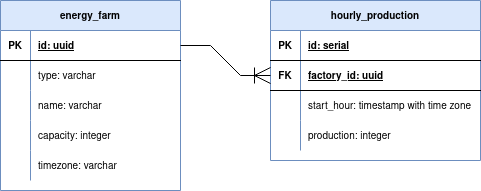

The diagram above was exported from draw.io. Its source (the exported page's mxGraphModel, read from the mxfile embedded in the PNG):
<mxGraphModel dx="1020" dy="675" grid="1" gridSize="10" guides="1" tooltips="1" connect="1" arrows="1" fold="1" page="1" pageScale="1" pageWidth="827" pageHeight="1169" math="0" shadow="0">
  <root>
    <mxCell id="0" />
    <mxCell id="1" parent="0" />
    <mxCell id="2" value="energy_farm" style="shape=table;startSize=30;container=1;collapsible=1;childLayout=tableLayout;fixedRows=1;rowLines=0;fontStyle=1;align=center;resizeLast=1;fontSize=10;fillColor=#dae8fc;strokeColor=#6c8ebf;" vertex="1" parent="1">
      <mxGeometry x="190" y="110" width="180" height="190" as="geometry" />
    </mxCell>
    <mxCell id="3" value="" style="shape=tableRow;horizontal=0;startSize=0;swimlaneHead=0;swimlaneBody=0;fillColor=none;collapsible=0;dropTarget=0;points=[[0,0.5],[1,0.5]];portConstraint=eastwest;top=0;left=0;right=0;bottom=1;fontSize=10;" vertex="1" parent="2">
      <mxGeometry y="30" width="180" height="30" as="geometry" />
    </mxCell>
    <mxCell id="4" value="PK" style="shape=partialRectangle;connectable=0;fillColor=none;top=0;left=0;bottom=0;right=0;fontStyle=1;overflow=hidden;fontSize=10;" vertex="1" parent="3">
      <mxGeometry width="30" height="30" as="geometry">
        <mxRectangle width="30" height="30" as="alternateBounds" />
      </mxGeometry>
    </mxCell>
    <mxCell id="5" value="id: uuid" style="shape=partialRectangle;connectable=0;fillColor=none;top=0;left=0;bottom=0;right=0;align=left;spacingLeft=6;fontStyle=5;overflow=hidden;fontSize=10;" vertex="1" parent="3">
      <mxGeometry x="30" width="150" height="30" as="geometry">
        <mxRectangle width="150" height="30" as="alternateBounds" />
      </mxGeometry>
    </mxCell>
    <mxCell id="6" value="" style="shape=tableRow;horizontal=0;startSize=0;swimlaneHead=0;swimlaneBody=0;fillColor=none;collapsible=0;dropTarget=0;points=[[0,0.5],[1,0.5]];portConstraint=eastwest;top=0;left=0;right=0;bottom=0;fontSize=10;" vertex="1" parent="2">
      <mxGeometry y="60" width="180" height="30" as="geometry" />
    </mxCell>
    <mxCell id="7" value="" style="shape=partialRectangle;connectable=0;fillColor=none;top=0;left=0;bottom=0;right=0;editable=1;overflow=hidden;fontSize=10;" vertex="1" parent="6">
      <mxGeometry width="30" height="30" as="geometry">
        <mxRectangle width="30" height="30" as="alternateBounds" />
      </mxGeometry>
    </mxCell>
    <mxCell id="8" value="type: varchar" style="shape=partialRectangle;connectable=0;fillColor=none;top=0;left=0;bottom=0;right=0;align=left;spacingLeft=6;overflow=hidden;fontSize=10;" vertex="1" parent="6">
      <mxGeometry x="30" width="150" height="30" as="geometry">
        <mxRectangle width="150" height="30" as="alternateBounds" />
      </mxGeometry>
    </mxCell>
    <mxCell id="9" value="" style="shape=tableRow;horizontal=0;startSize=0;swimlaneHead=0;swimlaneBody=0;fillColor=none;collapsible=0;dropTarget=0;points=[[0,0.5],[1,0.5]];portConstraint=eastwest;top=0;left=0;right=0;bottom=0;fontSize=10;" vertex="1" parent="2">
      <mxGeometry y="90" width="180" height="30" as="geometry" />
    </mxCell>
    <mxCell id="10" value="" style="shape=partialRectangle;connectable=0;fillColor=none;top=0;left=0;bottom=0;right=0;editable=1;overflow=hidden;fontSize=10;" vertex="1" parent="9">
      <mxGeometry width="30" height="30" as="geometry">
        <mxRectangle width="30" height="30" as="alternateBounds" />
      </mxGeometry>
    </mxCell>
    <mxCell id="11" value="name: varchar" style="shape=partialRectangle;connectable=0;fillColor=none;top=0;left=0;bottom=0;right=0;align=left;spacingLeft=6;overflow=hidden;fontSize=10;" vertex="1" parent="9">
      <mxGeometry x="30" width="150" height="30" as="geometry">
        <mxRectangle width="150" height="30" as="alternateBounds" />
      </mxGeometry>
    </mxCell>
    <mxCell id="12" value="" style="shape=tableRow;horizontal=0;startSize=0;swimlaneHead=0;swimlaneBody=0;fillColor=none;collapsible=0;dropTarget=0;points=[[0,0.5],[1,0.5]];portConstraint=eastwest;top=0;left=0;right=0;bottom=0;fontSize=10;" vertex="1" parent="2">
      <mxGeometry y="120" width="180" height="30" as="geometry" />
    </mxCell>
    <mxCell id="13" value="" style="shape=partialRectangle;connectable=0;fillColor=none;top=0;left=0;bottom=0;right=0;editable=1;overflow=hidden;fontSize=10;" vertex="1" parent="12">
      <mxGeometry width="30" height="30" as="geometry">
        <mxRectangle width="30" height="30" as="alternateBounds" />
      </mxGeometry>
    </mxCell>
    <mxCell id="14" value="capacity: integer" style="shape=partialRectangle;connectable=0;fillColor=none;top=0;left=0;bottom=0;right=0;align=left;spacingLeft=6;overflow=hidden;fontSize=10;" vertex="1" parent="12">
      <mxGeometry x="30" width="150" height="30" as="geometry">
        <mxRectangle width="150" height="30" as="alternateBounds" />
      </mxGeometry>
    </mxCell>
    <mxCell id="15" style="shape=tableRow;horizontal=0;startSize=0;swimlaneHead=0;swimlaneBody=0;fillColor=none;collapsible=0;dropTarget=0;points=[[0,0.5],[1,0.5]];portConstraint=eastwest;top=0;left=0;right=0;bottom=0;fontSize=10;" vertex="1" parent="2">
      <mxGeometry y="150" width="180" height="30" as="geometry" />
    </mxCell>
    <mxCell id="16" style="shape=partialRectangle;connectable=0;fillColor=none;top=0;left=0;bottom=0;right=0;editable=1;overflow=hidden;fontSize=10;" vertex="1" parent="15">
      <mxGeometry width="30" height="30" as="geometry">
        <mxRectangle width="30" height="30" as="alternateBounds" />
      </mxGeometry>
    </mxCell>
    <mxCell id="17" value="timezone: varchar" style="shape=partialRectangle;connectable=0;fillColor=none;top=0;left=0;bottom=0;right=0;align=left;spacingLeft=6;overflow=hidden;fontSize=10;" vertex="1" parent="15">
      <mxGeometry x="30" width="150" height="30" as="geometry">
        <mxRectangle width="150" height="30" as="alternateBounds" />
      </mxGeometry>
    </mxCell>
    <mxCell id="18" value="hourly_production" style="shape=table;startSize=30;container=1;collapsible=1;childLayout=tableLayout;fixedRows=1;rowLines=0;fontStyle=1;align=center;resizeLast=1;fontSize=10;fillColor=#dae8fc;strokeColor=#6c8ebf;" vertex="1" parent="1">
      <mxGeometry x="460" y="110" width="210" height="160" as="geometry" />
    </mxCell>
    <mxCell id="19" value="" style="shape=tableRow;horizontal=0;startSize=0;swimlaneHead=0;swimlaneBody=0;fillColor=none;collapsible=0;dropTarget=0;points=[[0,0.5],[1,0.5]];portConstraint=eastwest;top=0;left=0;right=0;bottom=1;fontSize=10;" vertex="1" parent="18">
      <mxGeometry y="30" width="210" height="30" as="geometry" />
    </mxCell>
    <mxCell id="20" value="PK" style="shape=partialRectangle;connectable=0;fillColor=none;top=0;left=0;bottom=0;right=0;fontStyle=1;overflow=hidden;fontSize=10;" vertex="1" parent="19">
      <mxGeometry width="30" height="30" as="geometry">
        <mxRectangle width="30" height="30" as="alternateBounds" />
      </mxGeometry>
    </mxCell>
    <mxCell id="21" value="id: serial" style="shape=partialRectangle;connectable=0;fillColor=none;top=0;left=0;bottom=0;right=0;align=left;spacingLeft=6;fontStyle=5;overflow=hidden;fontSize=10;" vertex="1" parent="19">
      <mxGeometry x="30" width="180" height="30" as="geometry">
        <mxRectangle width="180" height="30" as="alternateBounds" />
      </mxGeometry>
    </mxCell>
    <mxCell id="22" style="shape=tableRow;horizontal=0;startSize=0;swimlaneHead=0;swimlaneBody=0;fillColor=none;collapsible=0;dropTarget=0;points=[[0,0.5],[1,0.5]];portConstraint=eastwest;top=0;left=0;right=0;bottom=1;fontSize=10;" vertex="1" parent="18">
      <mxGeometry y="60" width="210" height="30" as="geometry" />
    </mxCell>
    <mxCell id="23" value="FK" style="shape=partialRectangle;connectable=0;fillColor=none;top=0;left=0;bottom=0;right=0;fontStyle=1;overflow=hidden;fontSize=10;" vertex="1" parent="22">
      <mxGeometry width="30" height="30" as="geometry">
        <mxRectangle width="30" height="30" as="alternateBounds" />
      </mxGeometry>
    </mxCell>
    <mxCell id="24" value="factory_id: uuid" style="shape=partialRectangle;connectable=0;fillColor=none;top=0;left=0;bottom=0;right=0;align=left;spacingLeft=6;fontStyle=5;overflow=hidden;fontSize=10;" vertex="1" parent="22">
      <mxGeometry x="30" width="180" height="30" as="geometry">
        <mxRectangle width="180" height="30" as="alternateBounds" />
      </mxGeometry>
    </mxCell>
    <mxCell id="25" value="" style="shape=tableRow;horizontal=0;startSize=0;swimlaneHead=0;swimlaneBody=0;fillColor=none;collapsible=0;dropTarget=0;points=[[0,0.5],[1,0.5]];portConstraint=eastwest;top=0;left=0;right=0;bottom=0;fontSize=10;" vertex="1" parent="18">
      <mxGeometry y="90" width="210" height="30" as="geometry" />
    </mxCell>
    <mxCell id="26" value="" style="shape=partialRectangle;connectable=0;fillColor=none;top=0;left=0;bottom=0;right=0;editable=1;overflow=hidden;fontSize=10;" vertex="1" parent="25">
      <mxGeometry width="30" height="30" as="geometry">
        <mxRectangle width="30" height="30" as="alternateBounds" />
      </mxGeometry>
    </mxCell>
    <mxCell id="27" value="start_hour: timestamp with time zone" style="shape=partialRectangle;connectable=0;fillColor=none;top=0;left=0;bottom=0;right=0;align=left;spacingLeft=6;overflow=hidden;fontSize=10;" vertex="1" parent="25">
      <mxGeometry x="30" width="180" height="30" as="geometry">
        <mxRectangle width="180" height="30" as="alternateBounds" />
      </mxGeometry>
    </mxCell>
    <mxCell id="28" value="" style="shape=tableRow;horizontal=0;startSize=0;swimlaneHead=0;swimlaneBody=0;fillColor=none;collapsible=0;dropTarget=0;points=[[0,0.5],[1,0.5]];portConstraint=eastwest;top=0;left=0;right=0;bottom=0;fontSize=10;" vertex="1" parent="18">
      <mxGeometry y="120" width="210" height="30" as="geometry" />
    </mxCell>
    <mxCell id="29" value="" style="shape=partialRectangle;connectable=0;fillColor=none;top=0;left=0;bottom=0;right=0;editable=1;overflow=hidden;fontSize=10;" vertex="1" parent="28">
      <mxGeometry width="30" height="30" as="geometry">
        <mxRectangle width="30" height="30" as="alternateBounds" />
      </mxGeometry>
    </mxCell>
    <mxCell id="30" value="production: integer" style="shape=partialRectangle;connectable=0;fillColor=none;top=0;left=0;bottom=0;right=0;align=left;spacingLeft=6;overflow=hidden;fontSize=10;" vertex="1" parent="28">
      <mxGeometry x="30" width="180" height="30" as="geometry">
        <mxRectangle width="180" height="30" as="alternateBounds" />
      </mxGeometry>
    </mxCell>
    <mxCell id="31" value="" style="edgeStyle=entityRelationEdgeStyle;fontSize=12;html=1;endArrow=ERoneToMany;rounded=0;endSize=14;exitX=1;exitY=0.5;exitDx=0;exitDy=0;" edge="1" source="3" target="22" parent="1">
      <mxGeometry width="100" height="100" relative="1" as="geometry">
        <mxPoint x="340" y="340" as="sourcePoint" />
        <mxPoint x="440" y="240" as="targetPoint" />
      </mxGeometry>
    </mxCell>
  </root>
</mxGraphModel>